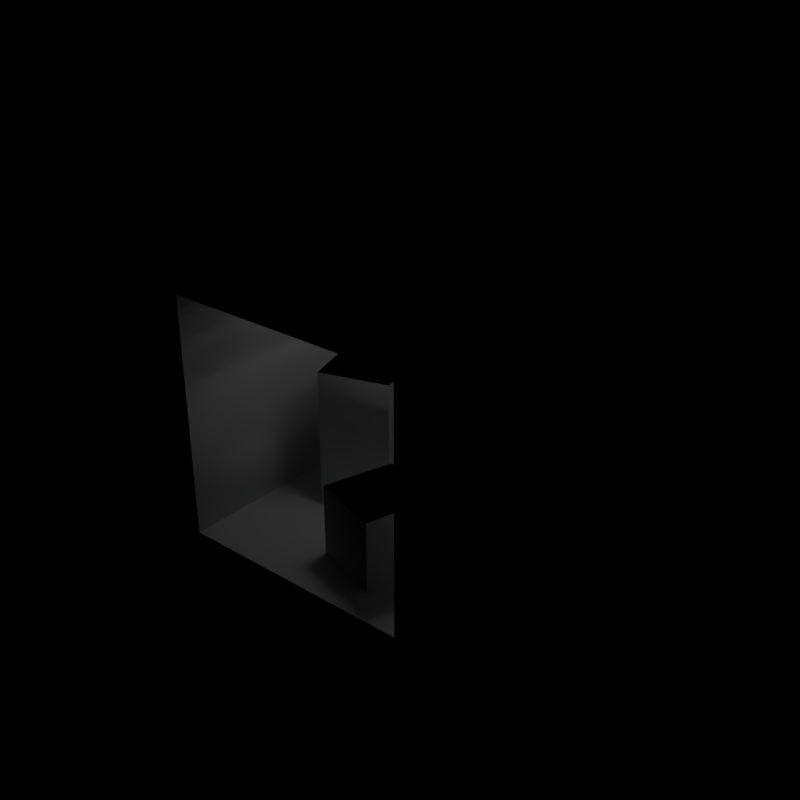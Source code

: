 # Source: cornell-box-merged.blend  (saved by Blender 2.77.0; exported with 4.5.12 LTS)
import bpy
from mathutils import Matrix  # noqa: F401  (used for matrix-valued properties, if any)

bpy.ops.wm.read_factory_settings(use_empty=True)
scene = bpy.context.scene
scene.name = 'Scene'

# ---- collections
col_collection_1 = bpy.data.collections.new('Collection 1'); scene.collection.children.link(col_collection_1)

# ---- materials (node trees are filled in below, after node groups)
mat_wall = bpy.data.materials.new('wall')
mat_wall.alpha_threshold = 0.0
mat_wall.diffuse_color = (0.725, 0.71, 0.68, 1.0)
mat_wall.specular_color = (0.0, 0.0, 0.0)
mat_wall.roughness = 0.5
mat_wall.specular_intensity = 1.0
mat_light = bpy.data.materials.new('light')
mat_light.alpha_threshold = 0.0
mat_light.diffuse_color = (0.78, 0.78, 0.78, 1.0)
mat_light.specular_color = (0.0, 0.0, 0.0)
mat_light.roughness = 0.5
mat_light.specular_intensity = 1.0

# ---- material node trees
mat_wall.use_nodes = True; mat_wall.node_tree.nodes.clear()
_N = mat_wall.node_tree.nodes; _L = mat_wall.node_tree.links
n0 = _N.new('ShaderNodeOutputMaterial'); n0.name = 'Material Output'; n0.location = (300, 300)
n1 = _N.new('ShaderNodeBsdfDiffuse'); n1.name = 'Diffuse BSDF'; n1.location = (10, 300)
n1.inputs[0].default_value = (0.7231, 0.7231, 0.7231, 1.0)
_L.new(n1.outputs[0], n0.inputs[0])
n0.is_active_output = True
mat_light.use_nodes = True; mat_light.node_tree.nodes.clear()
_N = mat_light.node_tree.nodes; _L = mat_light.node_tree.links
n0 = _N.new('ShaderNodeOutputMaterial'); n0.name = 'Material Output'; n0.location = (711, 409)
n1 = _N.new('ShaderNodeMixShader'); n1.name = 'Mix Shader'; n1.location = (448, 378)
n2 = _N.new('ShaderNodeEmission'); n2.name = 'Emission.001'; n2.location = (39, 225)
n2.inputs[1].default_value = 10.0
n3 = _N.new('ShaderNodeBsdfDiffuse'); n3.name = 'Diffuse BSDF'; n3.location = (-25, 342)
n3.inputs[0].default_value = (0.0, 0.0, 0.0, 1.0)
n4 = _N.new('ShaderNodeLightPath'); n4.name = 'Light Path'; n4.location = (-287, 520)
_L.new(n4.outputs[0], n1.inputs[0])
_L.new(n1.outputs[0], n0.inputs[0])
_L.new(n2.outputs[0], n1.inputs[2])
_L.new(n3.outputs[0], n1.inputs[1])
n0.is_active_output = True

# ---- world
world_world = bpy.data.worlds.new('World'); scene.world = world_world
world_world.color = (0.0, 0.0, 0.0)
world_world.use_sun_shadow = False
world_world.sun_shadow_jitter_overblur = 0.0
world_world.cycles.sampling_method = 'NONE'
world_world.cycles.sample_map_resolution = 256

# ---- lights
light_area = bpy.data.lights.new('Area', 'AREA')
light_area.transmission_factor = 0.0
light_area.energy = 7.854
light_area.shadow_buffer_clip_start = 0.5
light_area.shadow_soft_size = 0.47
light_area.shadow_maximum_resolution = 0.006
light_area.use_absolute_resolution = True
light_area.shape = 'RECTANGLE'
light_area.size = 0.47
light_area.size_y = 0.38
light_area.cycles.use_multiple_importance_sampling = False

# ---- meshes
me_long_cube = bpy.data.meshes.new('long-cube')
me_long_cube.from_pydata([(-0.3, -0.3, -0.6318), (-0.3, -0.3, 0.6), (-0.3, 0.3, -0.6318), (-0.3, 0.3, 0.6), (0.3, -0.3, -0.6318), (0.3, -0.3, 0.6), (0.3, 0.3, -0.6318), (0.3, 0.3, 0.6)], [], [(1, 3, 2, 0), (3, 7, 6, 2), (7, 5, 4, 6), (5, 1, 0, 4), (0, 2, 6, 4), (5, 7, 3, 1)])
_uv = me_long_cube.uv_layers.new(name='UVMap')
_uv.uv.foreach_set('vector', [0.9999, 0.7499, 0.7499, 0.7499, 0.7499, 0.25, 0.9999, 0.25, 0.7499, 0.7499, 0.5, 0.75, 0.5, 0.25, 0.7499, 0.25, 0.5, 0.75, 0.25, 0.75, 0.25, 0.25, 0.5, 0.25, 0.25, 0.75, 9.998e-05, 0.75, 9.998e-05, 0.25, 0.25, 0.25, 0.25, 9.998e-05, 0.5, 9.998e-05, 0.5, 0.25, 0.25, 0.25, 0.25, 0.75, 0.5, 0.75, 0.5, 0.9999, 0.25, 0.9999])
me_long_cube.materials.append(mat_wall)
me_long_cube.use_remesh_preserve_volume = False
me_long_cube.use_remesh_preserve_attributes = False
me_long_cube.use_mirror_vertex_groups = False
me_long_cube.update()
me_short_cube = bpy.data.meshes.new('short-cube')
me_short_cube.from_pydata([(-0.3, -0.3, -0.3381), (-0.3, -0.3, 0.3), (-0.3, 0.3, -0.3381), (-0.3, 0.3, 0.3), (0.3, -0.3, -0.3381), (0.3, -0.3, 0.3), (0.3, 0.3, -0.3381), (0.3, 0.3, 0.3)], [], [(1, 3, 2, 0), (3, 7, 6, 2), (7, 5, 4, 6), (5, 1, 0, 4), (0, 2, 6, 4), (5, 7, 3, 1)])
_uv = me_short_cube.uv_layers.new(name='UVMap')
_uv.uv.foreach_set('vector', [0.25, 8.659e-05, 0.5, 8.667e-05, 0.5, 0.25, 0.25, 0.25, 0.75, 0.25, 0.75, 0.5, 0.5, 0.5, 0.5, 0.25, 0.5, 0.75, 0.25, 0.75, 0.25, 0.5, 0.5, 0.5, 8.659e-05, 0.5, 8.671e-05, 0.25, 0.25, 0.25, 0.25, 0.5, 0.25, 0.25, 0.5, 0.25, 0.5, 0.5, 0.25, 0.5, 0.9999, 0.5, 0.75, 0.5, 0.75, 0.25, 0.9999, 0.25])
me_short_cube.materials.append(mat_wall)
me_short_cube.use_remesh_preserve_volume = False
me_short_cube.use_remesh_preserve_attributes = False
me_short_cube.use_mirror_vertex_groups = False
me_short_cube.update()
me_walls = bpy.data.meshes.new('walls')
me_walls.from_pydata([(-1.0, -1.0, 1.0), (-1.0, -1.0, -1.0), (-1.0, 1.0, -1.0), (-1.0, 1.0, 1.0), (1.0, -1.0, 1.0), (1.0, 1.0, 1.0), (-1.638, -1.0, 1.638), (-1.638, -1.0, -1.638), (-0.7131, 0.4869, -1.0), (-0.1393, 0.6623, -1.0), (1.0, 1.0, -1.0), (-0.5377, -0.08689, -1.0), (1.0, -1.0, -1.0), (1.638, -1.0, 1.638), (1.638, -1.0, -1.638), (-1.521, 1.521, 1.521), (-1.521, 1.521, -1.521), (-0.5377, -0.08689, 0.2), (-0.7131, 0.4869, 0.2), (-0.1393, 0.6623, 0.2), (0.5282, -0.7452, -1.0), (0.03611, 0.08854, -1.0), (0.1298, 0.004005, -1.0), (0.7036, -0.1714, -1.0), (-0.0456, -0.5698, -1.0), (1.521, 1.521, 1.521), (1.521, 1.521, -1.521), (0.03611, 0.08854, 0.2), (-0.0456, -0.5698, -0.4), (0.1298, 0.004005, -0.4), (0.5282, -0.7452, -0.4), (0.7036, -0.1714, -0.4)], [], [(0, 1, 2, 3), (4, 0, 3, 5), (1, 0, 6, 7), (8, 9, 10, 2, 1, 11), (3, 2, 10, 5), (5, 10, 12, 4), (0, 4, 13, 6), (12, 1, 7, 14), (15, 16, 7, 6), (11, 17, 18, 8), (8, 18, 19, 9), (20, 12, 10, 9, 21, 22, 23), (24, 22, 21, 11, 1, 12, 20), (4, 12, 14, 13), (25, 15, 6, 13), (16, 26, 14, 7), (25, 26, 16, 15), (21, 27, 17, 11), (27, 19, 18, 17), (9, 19, 27, 21), (13, 14, 26, 25), (24, 28, 29, 22), (20, 30, 28, 24), (30, 31, 29, 28), (22, 29, 31, 23), (23, 31, 30, 20)])
_uv = me_walls.uv_layers.new(name='UVMap')
_uv.uv.foreach_set('vector', [0.25, 0.9999, 9.998e-05, 0.7499, 0.25, 0.5, 0.5, 0.7499, 0.9999, 0.7499, 0.7499, 0.9999, 0.5, 0.7499, 0.7499, 0.5, 9.998e-05, 0.7499, 0.25, 0.9999, 0.25, 0.9999, 9.998e-05, 0.7499, 0.2218, 0.4, 0.3154, 0.3502, 0.5, 0.25, 0.25, 0.5, 0.0001001, 0.25, 0.172, 0.3064, 0.5, 0.7499, 0.25, 0.5, 0.5, 0.25, 0.7499, 0.5, 0.7499, 0.5, 0.5, 0.25, 0.7499, 9.998e-05, 0.9999, 0.25, 0.7499, 0.9999, 0.9999, 0.7499, 0.9999, 0.7499, 0.7499, 0.9999, 0.25, 9.998e-05, 0.0001001, 0.25, 0.0001001, 0.25, 0.25, 9.998e-05, 0.5, 0.7499, 0.25, 0.5, 9.998e-05, 0.7499, 0.25, 0.9999, 0.9999, 0.2629, 0.9999, 0.7499, 0.7499, 0.7499, 0.7499, 0.2629, 0.7499, 0.2629, 0.7499, 0.7499, 0.5, 0.75, 0.5, 0.2629, 0.2229, 0.09091, 0.25, 9.998e-05, 0.5, 0.25, 0.3154, 0.3502, 0.2656, 0.2566, 0.2668, 0.2343, 0.3166, 0.1407, 0.1787, 0.1898, 0.2668, 0.2343, 0.2656, 0.2566, 0.172, 0.3064, 0.0001001, 0.25, 0.25, 9.998e-05, 0.2229, 0.09091, 0.9999, 0.25, 0.7499, 9.998e-05, 0.7499, 9.998e-05, 0.9999, 0.25, 0.7499, 0.5, 0.5, 0.7499, 0.7499, 0.9999, 0.9999, 0.7499, 0.25, 0.5, 0.5, 0.25, 0.25, 9.998e-05, 0.0001001, 0.25, 0.7499, 0.5, 0.5, 0.25, 0.25, 0.5, 0.5, 0.7499, 0.25, 0.2629, 0.25, 0.75, 9.999e-05, 0.75, 9.998e-05, 0.2629, 0.25, 0.75, 0.5, 0.75, 0.5, 0.9999, 0.25, 0.9999, 0.5, 0.2629, 0.5, 0.75, 0.25, 0.75, 0.25, 0.2629, 0.9999, 0.25, 0.7499, 9.998e-05, 0.5, 0.25, 0.7499, 0.5, 0.25, 0.2351, 0.25, 8.659e-05, 0.5, 8.667e-05, 0.5, 0.2351, 0.2351, 0.5, 8.659e-05, 0.5, 8.671e-05, 0.25, 0.2351, 0.25, 0.9999, 0.5, 0.75, 0.5, 0.75, 0.25, 0.9999, 0.25, 0.5149, 0.25, 0.75, 0.25, 0.75, 0.5, 0.5149, 0.5, 0.5, 0.5149, 0.5, 0.75, 0.25, 0.75, 0.25, 0.5149])
me_walls.materials.append(mat_wall)
me_walls.use_remesh_preserve_volume = False
me_walls.use_remesh_preserve_attributes = False
me_walls.use_mirror_vertex_groups = False
me_walls.update()
me_light_dummy = bpy.data.meshes.new('light-dummy')
me_light_dummy.from_pydata([(-0.235, -0.19, 3.151e-08), (-0.235, 0.19, -3.151e-08), (0.235, 0.19, -3.151e-08), (0.235, -0.19, 3.151e-08)], [], [(0, 1, 2, 3)])
_uv = me_light_dummy.uv_layers.new(name='UVMap')
_uv.uv.foreach_set('vector', [8.99e-05, 0.8085, 8.996e-05, 8.99e-05, 0.9999, 8.99e-05, 0.9999, 0.8085])
me_light_dummy.materials.append(mat_light)
me_light_dummy.use_remesh_preserve_volume = False
me_light_dummy.use_remesh_preserve_attributes = False
me_light_dummy.use_mirror_vertex_groups = False
me_light_dummy.update()

# ---- objects
ob_cornellbox_rectarealight = bpy.data.objects.new('cornellBox-rectAreaLight', light_area)
ob_long_cube = bpy.data.objects.new('long-cube', me_long_cube)
ob_short_cube = bpy.data.objects.new('short-cube', me_short_cube)
ob_merged_walls = bpy.data.objects.new('merged_walls', me_walls)
ob_light_dummy = bpy.data.objects.new('light-dummy', me_light_dummy)

# ---- transforms, parenting, visibility, modifiers, constraints
ob_cornellbox_rectarealight.location = (0.0, 0.0, 1.98)
ob_cornellbox_rectarealight.lineart.crease_threshold = 0.0
ob_long_cube.location = (-0.3385, 0.2877, 0.6)
ob_long_cube.rotation_euler = (0.0, -0.0, 0.2967)
ob_long_cube.hide_viewport = True
ob_long_cube.lineart.crease_threshold = 0.0
ob_short_cube.location = (0.329, -0.3706, 0.3)
ob_short_cube.rotation_euler = (0.0, -0.0, -0.2967)
ob_short_cube.hide_viewport = True
ob_short_cube.lineart.crease_threshold = 0.0
ob_merged_walls.location = (0.0, 0.0, 1.0)
ob_merged_walls.lineart.crease_threshold = 0.0
ob_light_dummy.location = (0.0, 0.0, 1.98)
ob_light_dummy.lineart.crease_threshold = 0.0

# ---- collection membership
col_collection_1.objects.link(ob_cornellbox_rectarealight)
col_collection_1.objects.link(ob_long_cube)
col_collection_1.objects.link(ob_short_cube)
col_collection_1.objects.link(ob_merged_walls)
col_collection_1.objects.link(ob_light_dummy)

# ---- scene / render settings (as saved in the file)
scene.frame_start = 1; scene.frame_end = 250; scene.frame_set(1)
scene.render.engine = 'CYCLES'
scene.render.resolution_x = 256
scene.render.resolution_y = 256
scene.render.dither_intensity = 0.0
scene.render.film_transparent = True
scene.cycles.use_denoising = False
scene.cycles.samples = 1024
scene.cycles.sampling_pattern = 'TABULATED_SOBOL'
scene.cycles.light_sampling_threshold = 0.0
scene.cycles.use_adaptive_sampling = False
scene.cycles.use_light_tree = False
scene.cycles.caustics_reflective = False
scene.cycles.caustics_refractive = False
scene.cycles.blur_glossy = 0.0
scene.cycles.pixel_filter_type = 'GAUSSIAN'
scene.cycles.sample_clamp_indirect = 0.0
scene.cycles.debug_bvh_type = 'STATIC_BVH'
scene.view_settings.view_transform = 'Standard'
bpy.context.view_layer.update()

# ---- added for rendering (the .blend has no active camera): camera
cam_auto = bpy.data.cameras.new('AutoCamera')
cam_auto.lens = 50.0
cam_auto.sensor_width = 36.0
cam_auto.clip_end = 1000.0
ob_auto_camera = bpy.data.objects.new('AutoCamera', cam_auto)
scene.collection.objects.link(ob_auto_camera)
ob_auto_camera.location = (4.88134, -5.59694, 4.90507)
ob_auto_camera.rotation_euler = (1.09748, -7.21219e-08, 0.694738)
scene.camera = ob_auto_camera
bpy.context.view_layer.update()
